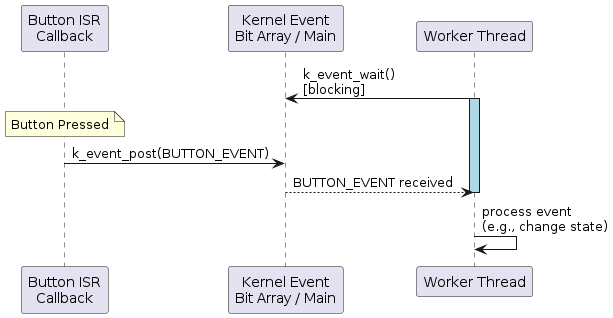

The diagram above was rendered by PlantUML. Its source (embedded in the PNG):
@startuml

participant "Button ISR\nCallback" as ISR
participant "Kernel Event\nBit Array / Main" as KEvents
participant "Worker Thread" as Worker

Worker -> KEvents : k_event_wait()\n[blocking]
activate Worker #LightBlue

note over ISR : Button Pressed
ISR -> KEvents : k_event_post(BUTTON_EVENT)
KEvents --> Worker : BUTTON_EVENT received
deactivate Worker

Worker -> Worker : process event\n(e.g., change state)

@enduml